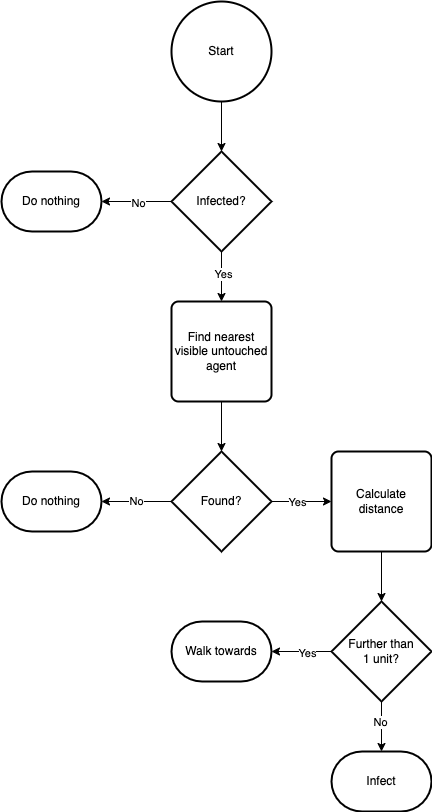

The diagram above was exported from draw.io. Its source (the exported page's mxGraphModel, read from the mxfile embedded in the PNG):
<mxGraphModel dx="1002" dy="662" grid="1" gridSize="10" guides="1" tooltips="1" connect="1" arrows="1" fold="1" page="1" pageScale="1" pageWidth="827" pageHeight="1169" math="0" shadow="0">
  <root>
    <mxCell id="0" />
    <mxCell id="1" parent="0" />
    <mxCell id="yLvevFO9QHakwz5GIrFR-2" value="" style="edgeStyle=orthogonalEdgeStyle;rounded=0;orthogonalLoop=1;jettySize=auto;html=1;" edge="1" parent="1" source="neKi0ubTFQgKAzHE8hCN-1" target="yLvevFO9QHakwz5GIrFR-1">
      <mxGeometry relative="1" as="geometry" />
    </mxCell>
    <mxCell id="neKi0ubTFQgKAzHE8hCN-1" value="Start" style="strokeWidth=2;html=1;shape=mxgraph.flowchart.start_2;whiteSpace=wrap;" parent="1" vertex="1">
      <mxGeometry x="360" y="140" width="100" height="100" as="geometry" />
    </mxCell>
    <mxCell id="neKi0ubTFQgKAzHE8hCN-2" value="Do nothing" style="strokeWidth=2;html=1;shape=mxgraph.flowchart.terminator;whiteSpace=wrap;" parent="1" vertex="1">
      <mxGeometry x="190" y="610" width="100" height="60" as="geometry" />
    </mxCell>
    <mxCell id="neKi0ubTFQgKAzHE8hCN-7" value="" style="edgeStyle=orthogonalEdgeStyle;rounded=0;orthogonalLoop=1;jettySize=auto;html=1;" parent="1" source="neKi0ubTFQgKAzHE8hCN-3" target="neKi0ubTFQgKAzHE8hCN-6" edge="1">
      <mxGeometry relative="1" as="geometry" />
    </mxCell>
    <mxCell id="neKi0ubTFQgKAzHE8hCN-3" value="Find nearest visible untouched agent" style="rounded=1;whiteSpace=wrap;html=1;absoluteArcSize=1;arcSize=14;strokeWidth=2;" parent="1" vertex="1">
      <mxGeometry x="360" y="440" width="100" height="100" as="geometry" />
    </mxCell>
    <mxCell id="neKi0ubTFQgKAzHE8hCN-13" value="" style="edgeStyle=orthogonalEdgeStyle;rounded=0;orthogonalLoop=1;jettySize=auto;html=1;" parent="1" source="neKi0ubTFQgKAzHE8hCN-6" target="neKi0ubTFQgKAzHE8hCN-12" edge="1">
      <mxGeometry relative="1" as="geometry" />
    </mxCell>
    <mxCell id="neKi0ubTFQgKAzHE8hCN-15" value="Yes" style="edgeLabel;html=1;align=center;verticalAlign=middle;resizable=0;points=[];" parent="neKi0ubTFQgKAzHE8hCN-13" vertex="1" connectable="0">
      <mxGeometry x="-0.1667" relative="1" as="geometry">
        <mxPoint as="offset" />
      </mxGeometry>
    </mxCell>
    <mxCell id="neKi0ubTFQgKAzHE8hCN-14" value="No" style="edgeStyle=orthogonalEdgeStyle;rounded=0;orthogonalLoop=1;jettySize=auto;html=1;" parent="1" source="neKi0ubTFQgKAzHE8hCN-6" target="neKi0ubTFQgKAzHE8hCN-2" edge="1">
      <mxGeometry relative="1" as="geometry" />
    </mxCell>
    <mxCell id="neKi0ubTFQgKAzHE8hCN-6" value="Found?" style="strokeWidth=2;html=1;shape=mxgraph.flowchart.decision;whiteSpace=wrap;" parent="1" vertex="1">
      <mxGeometry x="360" y="590" width="100" height="100" as="geometry" />
    </mxCell>
    <mxCell id="neKi0ubTFQgKAzHE8hCN-17" value="" style="edgeStyle=orthogonalEdgeStyle;rounded=0;orthogonalLoop=1;jettySize=auto;html=1;" parent="1" source="neKi0ubTFQgKAzHE8hCN-12" target="neKi0ubTFQgKAzHE8hCN-16" edge="1">
      <mxGeometry relative="1" as="geometry" />
    </mxCell>
    <mxCell id="neKi0ubTFQgKAzHE8hCN-12" value="Calculate distance" style="rounded=1;whiteSpace=wrap;html=1;absoluteArcSize=1;arcSize=14;strokeWidth=2;" parent="1" vertex="1">
      <mxGeometry x="520" y="590" width="100" height="100" as="geometry" />
    </mxCell>
    <mxCell id="neKi0ubTFQgKAzHE8hCN-21" value="" style="edgeStyle=orthogonalEdgeStyle;rounded=0;orthogonalLoop=1;jettySize=auto;html=1;" parent="1" source="neKi0ubTFQgKAzHE8hCN-16" target="neKi0ubTFQgKAzHE8hCN-20" edge="1">
      <mxGeometry relative="1" as="geometry" />
    </mxCell>
    <mxCell id="neKi0ubTFQgKAzHE8hCN-23" value="Yes" style="edgeLabel;html=1;align=center;verticalAlign=middle;resizable=0;points=[];" parent="neKi0ubTFQgKAzHE8hCN-21" vertex="1" connectable="0">
      <mxGeometry x="-0.1667" y="1" relative="1" as="geometry">
        <mxPoint as="offset" />
      </mxGeometry>
    </mxCell>
    <mxCell id="neKi0ubTFQgKAzHE8hCN-22" value="" style="edgeStyle=orthogonalEdgeStyle;rounded=0;orthogonalLoop=1;jettySize=auto;html=1;" parent="1" source="neKi0ubTFQgKAzHE8hCN-16" target="neKi0ubTFQgKAzHE8hCN-19" edge="1">
      <mxGeometry relative="1" as="geometry" />
    </mxCell>
    <mxCell id="neKi0ubTFQgKAzHE8hCN-24" value="No" style="edgeLabel;html=1;align=center;verticalAlign=middle;resizable=0;points=[];" parent="neKi0ubTFQgKAzHE8hCN-22" vertex="1" connectable="0">
      <mxGeometry x="-0.22" y="-2" relative="1" as="geometry">
        <mxPoint as="offset" />
      </mxGeometry>
    </mxCell>
    <mxCell id="neKi0ubTFQgKAzHE8hCN-16" value="Further than&lt;br&gt;1 unit?" style="strokeWidth=2;html=1;shape=mxgraph.flowchart.decision;whiteSpace=wrap;" parent="1" vertex="1">
      <mxGeometry x="520" y="740" width="100" height="100" as="geometry" />
    </mxCell>
    <mxCell id="neKi0ubTFQgKAzHE8hCN-19" value="Infect" style="strokeWidth=2;html=1;shape=mxgraph.flowchart.terminator;whiteSpace=wrap;" parent="1" vertex="1">
      <mxGeometry x="520" y="890" width="100" height="60" as="geometry" />
    </mxCell>
    <mxCell id="neKi0ubTFQgKAzHE8hCN-20" value="Walk towards" style="strokeWidth=2;html=1;shape=mxgraph.flowchart.terminator;whiteSpace=wrap;" parent="1" vertex="1">
      <mxGeometry x="360" y="760" width="100" height="60" as="geometry" />
    </mxCell>
    <mxCell id="yLvevFO9QHakwz5GIrFR-3" value="" style="edgeStyle=orthogonalEdgeStyle;rounded=0;orthogonalLoop=1;jettySize=auto;html=1;" edge="1" parent="1" source="yLvevFO9QHakwz5GIrFR-1" target="neKi0ubTFQgKAzHE8hCN-3">
      <mxGeometry relative="1" as="geometry" />
    </mxCell>
    <mxCell id="yLvevFO9QHakwz5GIrFR-4" value="Yes" style="edgeLabel;html=1;align=center;verticalAlign=middle;resizable=0;points=[];" vertex="1" connectable="0" parent="yLvevFO9QHakwz5GIrFR-3">
      <mxGeometry x="-0.12" y="1" relative="1" as="geometry">
        <mxPoint as="offset" />
      </mxGeometry>
    </mxCell>
    <mxCell id="yLvevFO9QHakwz5GIrFR-6" value="" style="edgeStyle=orthogonalEdgeStyle;rounded=0;orthogonalLoop=1;jettySize=auto;html=1;" edge="1" parent="1" source="yLvevFO9QHakwz5GIrFR-1" target="yLvevFO9QHakwz5GIrFR-5">
      <mxGeometry relative="1" as="geometry" />
    </mxCell>
    <mxCell id="yLvevFO9QHakwz5GIrFR-7" value="No" style="edgeLabel;html=1;align=center;verticalAlign=middle;resizable=0;points=[];" vertex="1" connectable="0" parent="yLvevFO9QHakwz5GIrFR-6">
      <mxGeometry x="-0.0286" y="1" relative="1" as="geometry">
        <mxPoint as="offset" />
      </mxGeometry>
    </mxCell>
    <mxCell id="yLvevFO9QHakwz5GIrFR-1" value="Infected?" style="strokeWidth=2;html=1;shape=mxgraph.flowchart.decision;whiteSpace=wrap;" vertex="1" parent="1">
      <mxGeometry x="360" y="290" width="100" height="100" as="geometry" />
    </mxCell>
    <mxCell id="yLvevFO9QHakwz5GIrFR-5" value="Do nothing" style="strokeWidth=2;html=1;shape=mxgraph.flowchart.terminator;whiteSpace=wrap;" vertex="1" parent="1">
      <mxGeometry x="190" y="310" width="100" height="60" as="geometry" />
    </mxCell>
  </root>
</mxGraphModel>